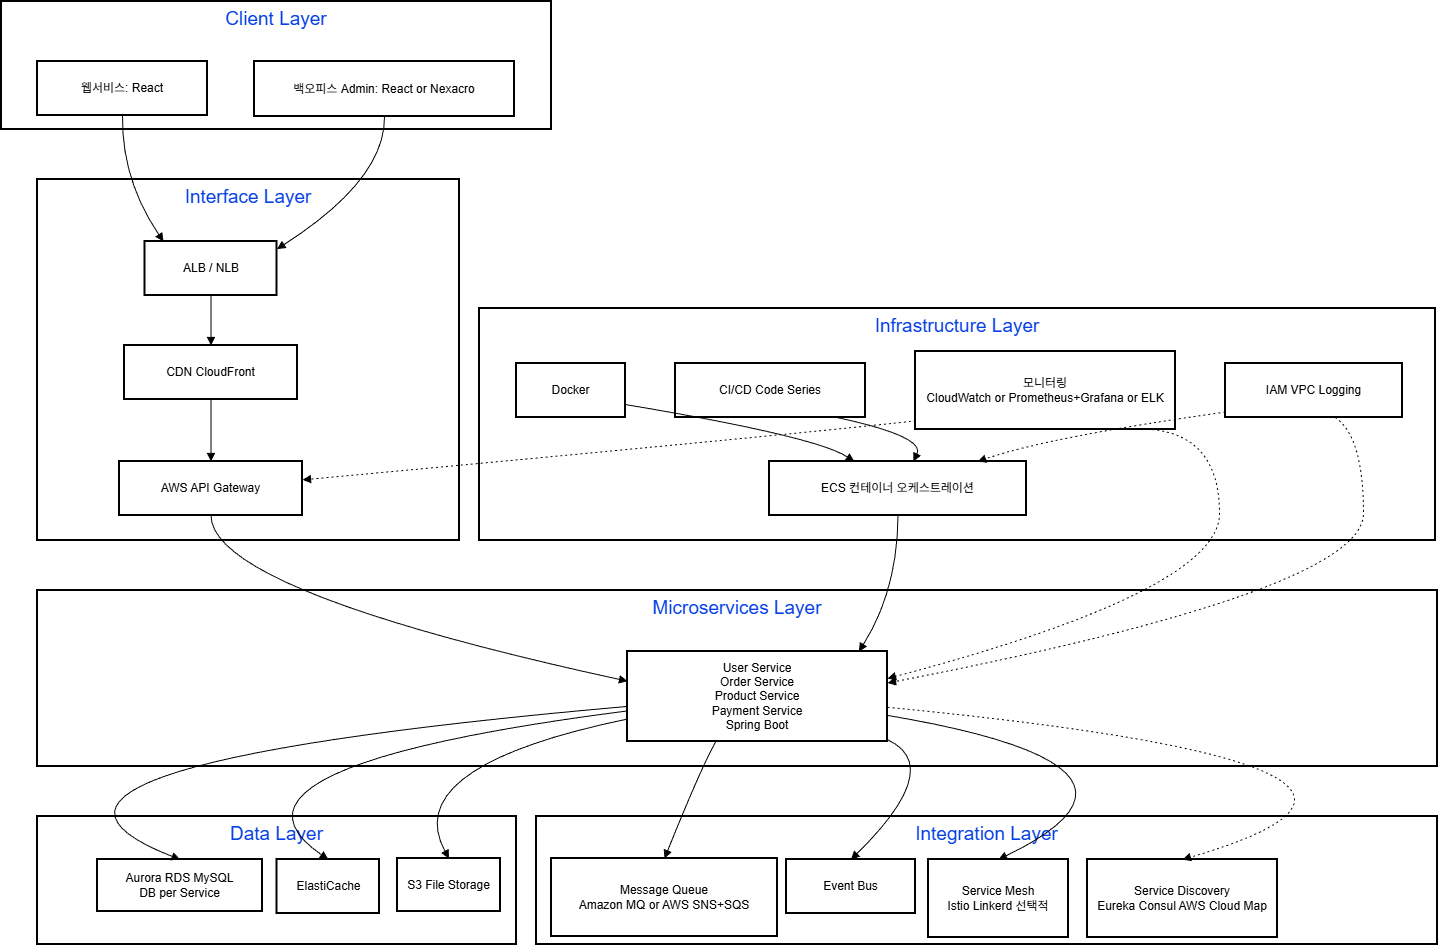

The diagram above was exported from draw.io. Its source (the exported page's mxGraphModel, read from the mxfile embedded in the PNG):
<mxGraphModel dx="1720" dy="1376" grid="1" gridSize="10" guides="1" tooltips="1" connect="1" arrows="1" fold="1" page="1" pageScale="1" pageWidth="827" pageHeight="1169" math="0" shadow="0">
  <root>
    <mxCell id="0" />
    <mxCell id="1" parent="0" />
    <mxCell id="vaYNBs1dWgI8SyrHaYjI-54" parent="1" style="whiteSpace=wrap;strokeWidth=2;verticalAlign=top;fontSize=19;fontColor=light-dark(#0840e7, #ededed);" value="Infrastructure Layer" vertex="1">
      <mxGeometry height="232" width="956" x="722" y="327" as="geometry" />
    </mxCell>
    <mxCell id="vaYNBs1dWgI8SyrHaYjI-55" parent="1" style="whiteSpace=wrap;strokeWidth=2;verticalAlign=top;fontSize=19;fontColor=light-dark(#0840e7, #ededed);" value="Data Layer" vertex="1">
      <mxGeometry height="128" width="479" x="280" y="835" as="geometry" />
    </mxCell>
    <mxCell id="vaYNBs1dWgI8SyrHaYjI-56" parent="1" style="whiteSpace=wrap;strokeWidth=2;verticalAlign=top;fontSize=19;fontColor=light-dark(#0840e7, #ededed);" value="Integration Layer" vertex="1">
      <mxGeometry height="128" width="901" x="779" y="835" as="geometry" />
    </mxCell>
    <mxCell id="vaYNBs1dWgI8SyrHaYjI-57" parent="1" style="whiteSpace=wrap;strokeWidth=2;verticalAlign=top;fontSize=19;fontColor=light-dark(#0840e7, #ededed);" value="Microservices Layer" vertex="1">
      <mxGeometry height="176" width="1400" x="280" y="609" as="geometry" />
    </mxCell>
    <mxCell id="vaYNBs1dWgI8SyrHaYjI-58" parent="1" style="whiteSpace=wrap;strokeWidth=2;verticalAlign=top;fontSize=19;fontColor=light-dark(#0840e7, #ededed);" value="Interface Layer" vertex="1">
      <mxGeometry height="361" width="422" x="280" y="198" as="geometry" />
    </mxCell>
    <mxCell id="vaYNBs1dWgI8SyrHaYjI-59" parent="1" style="whiteSpace=wrap;strokeWidth=2;verticalAlign=top;fontSize=19;fontColor=light-dark(#0840e7, #ededed);" value="Client Layer" vertex="1">
      <mxGeometry height="128" width="550" x="244" y="20" as="geometry" />
    </mxCell>
    <mxCell id="vaYNBs1dWgI8SyrHaYjI-60" parent="1" style="whiteSpace=wrap;strokeWidth=2;" value="웹서비스: React" vertex="1">
      <mxGeometry height="54" width="170" x="280" y="80" as="geometry" />
    </mxCell>
    <mxCell id="vaYNBs1dWgI8SyrHaYjI-61" parent="1" style="whiteSpace=wrap;strokeWidth=2;" value="백오피스 Admin: React or Nexacro" vertex="1">
      <mxGeometry height="55" width="260" x="497" y="80" as="geometry" />
    </mxCell>
    <mxCell id="vaYNBs1dWgI8SyrHaYjI-62" parent="1" style="whiteSpace=wrap;strokeWidth=2;" value="AWS API Gateway" vertex="1">
      <mxGeometry height="54" width="183" x="362" y="480" as="geometry" />
    </mxCell>
    <mxCell id="vaYNBs1dWgI8SyrHaYjI-63" parent="1" style="whiteSpace=wrap;strokeWidth=2;" value="ALB / NLB" vertex="1">
      <mxGeometry height="54" width="132" x="387.5" y="260" as="geometry" />
    </mxCell>
    <mxCell id="vaYNBs1dWgI8SyrHaYjI-64" parent="1" style="whiteSpace=wrap;strokeWidth=2;" value="CDN CloudFront" vertex="1">
      <mxGeometry height="54" width="173" x="367" y="364" as="geometry" />
    </mxCell>
    <mxCell id="vaYNBs1dWgI8SyrHaYjI-65" parent="1" style="whiteSpace=wrap;strokeWidth=2;" value="User Service&#10;Order Service&#10;Product Service&#10;Payment Service&#10;Spring Boot" vertex="1">
      <mxGeometry height="90" width="260" x="870" y="670" as="geometry" />
    </mxCell>
    <mxCell id="vaYNBs1dWgI8SyrHaYjI-66" parent="1" style="whiteSpace=wrap;strokeWidth=2;" value="Message Queue&#10;Amazon MQ or AWS SNS+SQS" vertex="1">
      <mxGeometry height="78" width="226" x="794" y="877" as="geometry" />
    </mxCell>
    <mxCell id="vaYNBs1dWgI8SyrHaYjI-67" parent="1" style="whiteSpace=wrap;strokeWidth=2;" value="Event Bus" vertex="1">
      <mxGeometry height="54" width="129" x="1029" y="878" as="geometry" />
    </mxCell>
    <mxCell id="vaYNBs1dWgI8SyrHaYjI-68" parent="1" style="whiteSpace=wrap;strokeWidth=2;" value="Service Mesh&#10;Istio Linkerd 선택적" vertex="1">
      <mxGeometry height="78" width="140" x="1171" y="878" as="geometry" />
    </mxCell>
    <mxCell id="vaYNBs1dWgI8SyrHaYjI-69" parent="1" style="whiteSpace=wrap;strokeWidth=2;" value="Service Discovery&#10;Eureka Consul AWS Cloud Map" vertex="1">
      <mxGeometry height="78" width="190" x="1330" y="878" as="geometry" />
    </mxCell>
    <mxCell id="vaYNBs1dWgI8SyrHaYjI-70" parent="1" style="whiteSpace=wrap;strokeWidth=2;" value="Aurora RDS MySQL&#10;DB per Service" vertex="1">
      <mxGeometry height="52" width="165" x="340" y="878" as="geometry" />
    </mxCell>
    <mxCell id="vaYNBs1dWgI8SyrHaYjI-71" parent="1" style="whiteSpace=wrap;strokeWidth=2;" value="ElastiCache" vertex="1">
      <mxGeometry height="54" width="102.5" x="519.5" y="878" as="geometry" />
    </mxCell>
    <mxCell id="vaYNBs1dWgI8SyrHaYjI-72" parent="1" style="whiteSpace=wrap;strokeWidth=2;" value="S3 File Storage" vertex="1">
      <mxGeometry height="53" width="103" x="640" y="877" as="geometry" />
    </mxCell>
    <mxCell id="vaYNBs1dWgI8SyrHaYjI-73" parent="1" style="whiteSpace=wrap;strokeWidth=2;" value="ECS 컨테이너 오케스트레이션" vertex="1">
      <mxGeometry height="54" width="257" x="1012" y="480" as="geometry" />
    </mxCell>
    <mxCell id="vaYNBs1dWgI8SyrHaYjI-74" parent="1" style="whiteSpace=wrap;strokeWidth=2;" value="Docker" vertex="1">
      <mxGeometry height="54" width="109" x="759" y="382" as="geometry" />
    </mxCell>
    <mxCell id="vaYNBs1dWgI8SyrHaYjI-75" parent="1" style="whiteSpace=wrap;strokeWidth=2;" value="CI/CD Code Series" vertex="1">
      <mxGeometry height="54" width="190" x="918" y="382" as="geometry" />
    </mxCell>
    <mxCell id="vaYNBs1dWgI8SyrHaYjI-76" parent="1" style="whiteSpace=wrap;strokeWidth=2;" value="모니터링&#10;CloudWatch or Prometheus+Grafana or ELK" vertex="1">
      <mxGeometry height="78" width="260" x="1158" y="370" as="geometry" />
    </mxCell>
    <mxCell id="vaYNBs1dWgI8SyrHaYjI-77" parent="1" style="whiteSpace=wrap;strokeWidth=2;" value="IAM VPC Logging" vertex="1">
      <mxGeometry height="54" width="177" x="1468" y="382" as="geometry" />
    </mxCell>
    <mxCell id="vaYNBs1dWgI8SyrHaYjI-78" edge="1" parent="1" source="vaYNBs1dWgI8SyrHaYjI-60" style="curved=1;startArrow=none;endArrow=block;exitX=0.5;exitY=1;entryX=0.14;entryY=0;rounded=0;" target="vaYNBs1dWgI8SyrHaYjI-63" value="">
      <mxGeometry relative="1" as="geometry">
        <Array as="points">
          <mxPoint x="364" y="198" />
        </Array>
      </mxGeometry>
    </mxCell>
    <mxCell id="vaYNBs1dWgI8SyrHaYjI-79" edge="1" parent="1" source="vaYNBs1dWgI8SyrHaYjI-61" style="curved=1;startArrow=none;endArrow=block;exitX=0.5;exitY=1;entryX=1;entryY=0.14;rounded=0;" target="vaYNBs1dWgI8SyrHaYjI-63" value="">
      <mxGeometry relative="1" as="geometry">
        <Array as="points">
          <mxPoint x="628" y="198" />
        </Array>
      </mxGeometry>
    </mxCell>
    <mxCell id="vaYNBs1dWgI8SyrHaYjI-80" edge="1" parent="1" source="vaYNBs1dWgI8SyrHaYjI-63" style="curved=1;startArrow=none;endArrow=block;exitX=0.5;exitY=1;entryX=0.5;entryY=0;rounded=0;" target="vaYNBs1dWgI8SyrHaYjI-64" value="">
      <mxGeometry relative="1" as="geometry">
        <Array as="points" />
      </mxGeometry>
    </mxCell>
    <mxCell id="vaYNBs1dWgI8SyrHaYjI-81" edge="1" parent="1" source="vaYNBs1dWgI8SyrHaYjI-64" style="curved=1;startArrow=none;endArrow=block;exitX=0.5;exitY=1;entryX=0.5;entryY=0;rounded=0;" target="vaYNBs1dWgI8SyrHaYjI-62" value="">
      <mxGeometry relative="1" as="geometry">
        <Array as="points" />
      </mxGeometry>
    </mxCell>
    <mxCell id="vaYNBs1dWgI8SyrHaYjI-82" edge="1" parent="1" source="vaYNBs1dWgI8SyrHaYjI-62" style="curved=1;startArrow=none;endArrow=block;exitX=0.5;exitY=1;entryX=0;entryY=0.33;rounded=0;" target="vaYNBs1dWgI8SyrHaYjI-65" value="">
      <mxGeometry relative="1" as="geometry">
        <Array as="points">
          <mxPoint x="454" y="609" />
        </Array>
      </mxGeometry>
    </mxCell>
    <mxCell id="vaYNBs1dWgI8SyrHaYjI-83" edge="1" parent="1" source="vaYNBs1dWgI8SyrHaYjI-65" style="curved=1;startArrow=none;endArrow=block;exitX=0.34;exitY=1;entryX=0.5;entryY=0;rounded=0;" target="vaYNBs1dWgI8SyrHaYjI-66" value="">
      <mxGeometry relative="1" as="geometry">
        <Array as="points">
          <mxPoint x="944" y="785" />
        </Array>
      </mxGeometry>
    </mxCell>
    <mxCell id="vaYNBs1dWgI8SyrHaYjI-84" edge="1" parent="1" source="vaYNBs1dWgI8SyrHaYjI-65" style="curved=1;startArrow=none;endArrow=block;exitX=1;exitY=0.98;entryX=0.5;entryY=0;rounded=0;" target="vaYNBs1dWgI8SyrHaYjI-67" value="">
      <mxGeometry relative="1" as="geometry">
        <Array as="points">
          <mxPoint x="1188" y="785" />
        </Array>
      </mxGeometry>
    </mxCell>
    <mxCell id="vaYNBs1dWgI8SyrHaYjI-85" edge="1" parent="1" source="vaYNBs1dWgI8SyrHaYjI-65" style="curved=1;startArrow=none;endArrow=block;exitX=1;exitY=0.71;entryX=0.5;entryY=0;rounded=0;" target="vaYNBs1dWgI8SyrHaYjI-68" value="">
      <mxGeometry relative="1" as="geometry">
        <Array as="points">
          <mxPoint x="1433" y="785" />
        </Array>
      </mxGeometry>
    </mxCell>
    <mxCell id="vaYNBs1dWgI8SyrHaYjI-86" edge="1" parent="1" source="vaYNBs1dWgI8SyrHaYjI-65" style="curved=1;dashed=1;dashPattern=2 3;startArrow=none;endArrow=block;exitX=1;exitY=0.62;entryX=0.5;entryY=0;rounded=0;" target="vaYNBs1dWgI8SyrHaYjI-69" value="">
      <mxGeometry relative="1" as="geometry">
        <Array as="points">
          <mxPoint x="1743" y="785" />
        </Array>
      </mxGeometry>
    </mxCell>
    <mxCell id="vaYNBs1dWgI8SyrHaYjI-87" edge="1" parent="1" source="vaYNBs1dWgI8SyrHaYjI-65" style="curved=1;startArrow=none;endArrow=block;exitX=0;exitY=0.61;entryX=0.5;entryY=0;rounded=0;" target="vaYNBs1dWgI8SyrHaYjI-70" value="">
      <mxGeometry relative="1" as="geometry">
        <Array as="points">
          <mxPoint x="185" y="785" />
        </Array>
      </mxGeometry>
    </mxCell>
    <mxCell id="vaYNBs1dWgI8SyrHaYjI-88" edge="1" parent="1" source="vaYNBs1dWgI8SyrHaYjI-65" style="curved=1;startArrow=none;endArrow=block;exitX=0;exitY=0.66;entryX=0.5;entryY=0;rounded=0;" target="vaYNBs1dWgI8SyrHaYjI-71" value="">
      <mxGeometry relative="1" as="geometry">
        <Array as="points">
          <mxPoint x="436" y="785" />
        </Array>
      </mxGeometry>
    </mxCell>
    <mxCell id="vaYNBs1dWgI8SyrHaYjI-89" edge="1" parent="1" source="vaYNBs1dWgI8SyrHaYjI-65" style="curved=1;startArrow=none;endArrow=block;exitX=0;exitY=0.75;entryX=0.5;entryY=0;rounded=0;" target="vaYNBs1dWgI8SyrHaYjI-72" value="">
      <mxGeometry relative="1" as="geometry">
        <Array as="points">
          <mxPoint x="641" y="785" />
        </Array>
      </mxGeometry>
    </mxCell>
    <mxCell id="vaYNBs1dWgI8SyrHaYjI-90" edge="1" parent="1" source="vaYNBs1dWgI8SyrHaYjI-73" style="curved=1;startArrow=none;endArrow=block;exitX=0.5;exitY=1;entryX=0.89;entryY=0;rounded=0;" target="vaYNBs1dWgI8SyrHaYjI-65" value="">
      <mxGeometry relative="1" as="geometry">
        <Array as="points">
          <mxPoint x="1140" y="609" />
        </Array>
      </mxGeometry>
    </mxCell>
    <mxCell id="vaYNBs1dWgI8SyrHaYjI-91" edge="1" parent="1" source="vaYNBs1dWgI8SyrHaYjI-74" style="curved=1;startArrow=none;endArrow=block;exitX=1;exitY=0.76;entryX=0.33;entryY=0;rounded=0;" target="vaYNBs1dWgI8SyrHaYjI-73" value="">
      <mxGeometry relative="1" as="geometry">
        <Array as="points">
          <mxPoint x="1059" y="455" />
        </Array>
      </mxGeometry>
    </mxCell>
    <mxCell id="vaYNBs1dWgI8SyrHaYjI-92" edge="1" parent="1" source="vaYNBs1dWgI8SyrHaYjI-75" style="curved=1;startArrow=none;endArrow=block;exitX=0.85;exitY=1;entryX=0.56;entryY=0;rounded=0;" target="vaYNBs1dWgI8SyrHaYjI-73" value="">
      <mxGeometry relative="1" as="geometry">
        <Array as="points">
          <mxPoint x="1168" y="455" />
        </Array>
      </mxGeometry>
    </mxCell>
    <mxCell id="vaYNBs1dWgI8SyrHaYjI-93" edge="1" parent="1" source="vaYNBs1dWgI8SyrHaYjI-76" style="curved=1;dashed=1;dashPattern=2 3;startArrow=none;endArrow=block;exitX=0.91;exitY=1;entryX=1;entryY=0.3;rounded=0;" target="vaYNBs1dWgI8SyrHaYjI-65" value="">
      <mxGeometry relative="1" as="geometry">
        <Array as="points">
          <mxPoint x="1462" y="455" />
          <mxPoint x="1462" y="609" />
        </Array>
      </mxGeometry>
    </mxCell>
    <mxCell id="vaYNBs1dWgI8SyrHaYjI-94" edge="1" parent="1" source="vaYNBs1dWgI8SyrHaYjI-76" style="curved=1;dashed=1;dashPattern=2 3;startArrow=none;endArrow=block;exitX=0;exitY=0.89;entryX=1;entryY=0.34;rounded=0;" target="vaYNBs1dWgI8SyrHaYjI-62" value="">
      <mxGeometry relative="1" as="geometry">
        <Array as="points">
          <mxPoint x="1014" y="455" />
        </Array>
      </mxGeometry>
    </mxCell>
    <mxCell id="vaYNBs1dWgI8SyrHaYjI-95" edge="1" parent="1" source="vaYNBs1dWgI8SyrHaYjI-77" style="curved=1;dashed=1;dashPattern=2 3;startArrow=none;endArrow=block;exitX=0;exitY=0.9;entryX=0.81;entryY=0;rounded=0;" target="vaYNBs1dWgI8SyrHaYjI-73" value="">
      <mxGeometry relative="1" as="geometry">
        <Array as="points">
          <mxPoint x="1293" y="455" />
        </Array>
      </mxGeometry>
    </mxCell>
    <mxCell id="vaYNBs1dWgI8SyrHaYjI-96" edge="1" parent="1" source="vaYNBs1dWgI8SyrHaYjI-77" style="curved=1;dashed=1;dashPattern=2 3;startArrow=none;endArrow=block;exitX=0.62;exitY=1;entryX=1;entryY=0.35;rounded=0;" target="vaYNBs1dWgI8SyrHaYjI-65" value="">
      <mxGeometry relative="1" as="geometry">
        <Array as="points">
          <mxPoint x="1606" y="455" />
          <mxPoint x="1606" y="609" />
        </Array>
      </mxGeometry>
    </mxCell>
  </root>
</mxGraphModel>